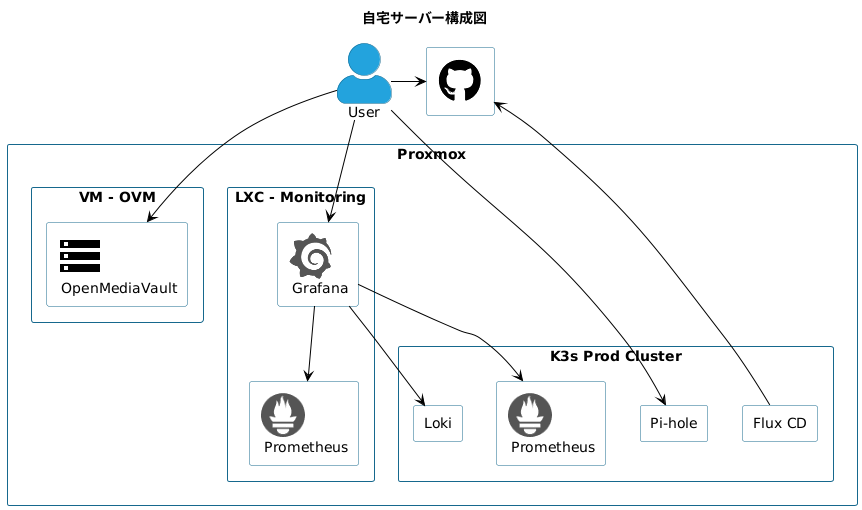

The diagram above was rendered by PlantUML. Its source (embedded in the PNG):
@startuml
' @see https://github.com/cloudogu/plantuml-cloudogu-sprites/tree/v1.0.2
!define CLOUDOGUURL https://raw.githubusercontent.com/cloudogu/plantuml-cloudogu-sprites/v1.0.2
!includeurl https://raw.githubusercontent.com/cloudogu/plantuml-cloudogu-sprites/v1.0.2/common.puml
!include CLOUDOGUURL/tools/grafana.puml
!include CLOUDOGUURL/tools/prometheus.puml

' @see https://github.com/tupadr3/plantuml-icon-font-sprites/tree/v3.0.0
!includeurl https://raw.githubusercontent.com/tupadr3/plantuml-icon-font-sprites/v3.0.0/icons/common.puml
!includeurl https://raw.githubusercontent.com/tupadr3/plantuml-icon-font-sprites/v3.0.0/icons/font-awesome-5/github.puml
!includeurl https://raw.githubusercontent.com/tupadr3/plantuml-icon-font-sprites/v3.0.0/icons/material/storage.puml

top to bottom direction
title 自宅サーバー構成図

' 非推奨のためCSSスタイルに変更する
skinparam actorStyle awesome
skinparam rectangle {
    BackgroundColor transparent
}

together {
 :User: as user
 FA5_GITHUB(github)
}

rectangle "Proxmox" {
 rectangle "VM - OVM" {
  MATERIAL_STORAGE(ovm, OpenMediaVault)
 }

 rectangle "LXC - Monitoring" {
  TOOL_PROMETHEUS(prometheus, Prometheus) #ffffff
  TOOL_GRAFANA(grafana, Grafana) #ffffff

  grafana --> prometheus
 }

 rectangle "K3s Prod Cluster" {
    rectangle "Flux CD" as prodflux

    TOOL_PROMETHEUS(kpprometheus, Prometheus) #ffffff
    rectangle "Loki" as loki

    rectangle "Pi-hole" as pihole
 }
}

user -right-> github
user --> grafana
user --> ovm
user --> pihole

prodflux --> github

grafana --> kpprometheus
grafana --> loki
@enduml